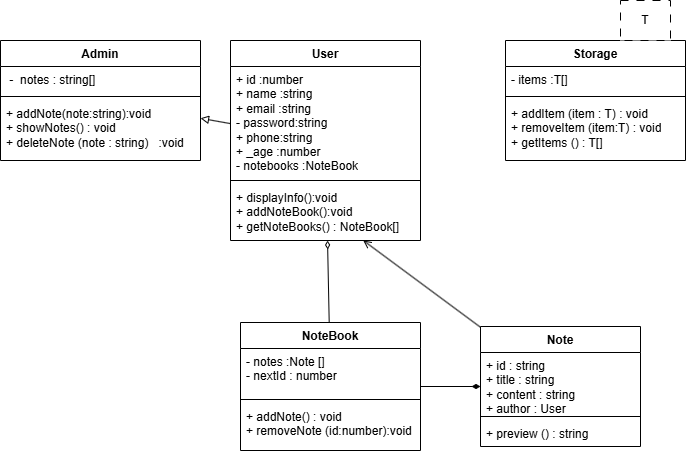

The diagram above was exported from draw.io. Its source (the exported page's mxGraphModel, read from the mxfile embedded in the PNG):
<mxGraphModel dx="1406" dy="780" grid="1" gridSize="10" guides="1" tooltips="1" connect="1" arrows="1" fold="1" page="1" pageScale="1" pageWidth="850" pageHeight="1100" math="0" shadow="0">
  <root>
    <mxCell id="0" />
    <mxCell id="1" parent="0" />
    <mxCell id="jn8Q2IHzXMR7W8TaK6lf-30" edge="1" parent="1" source="jn8Q2IHzXMR7W8TaK6lf-1" style="endArrow=block;endFill=0;" target="jn8Q2IHzXMR7W8TaK6lf-6">
      <mxGeometry relative="1" as="geometry" />
    </mxCell>
    <mxCell id="jn8Q2IHzXMR7W8TaK6lf-32" edge="1" parent="1" source="jn8Q2IHzXMR7W8TaK6lf-1" style="startArrow=diamondThin;startFill=0;endArrow=none;" target="jn8Q2IHzXMR7W8TaK6lf-19">
      <mxGeometry relative="1" as="geometry" />
    </mxCell>
    <mxCell id="jn8Q2IHzXMR7W8TaK6lf-1" parent="1" style="swimlane;fontStyle=1;align=center;verticalAlign=top;childLayout=stackLayout;horizontal=1;startSize=26;horizontalStack=0;resizeParent=1;resizeParentMax=0;resizeLast=0;collapsible=1;marginBottom=0;whiteSpace=wrap;html=1;" value="User" vertex="1">
      <mxGeometry height="200" width="190" x="270" y="110" as="geometry" />
    </mxCell>
    <mxCell id="jn8Q2IHzXMR7W8TaK6lf-2" parent="jn8Q2IHzXMR7W8TaK6lf-1" style="text;strokeColor=none;fillColor=none;align=left;verticalAlign=top;spacingLeft=4;spacingRight=4;overflow=hidden;rotatable=0;points=[[0,0.5],[1,0.5]];portConstraint=eastwest;whiteSpace=wrap;html=1;" value="+ id :number&lt;div&gt;+ name :string&lt;/div&gt;&lt;div&gt;+ email :string&lt;/div&gt;&lt;div&gt;- password:string&lt;/div&gt;&lt;div&gt;+ phone:string&lt;/div&gt;&lt;div&gt;+ _age :number&lt;/div&gt;&lt;div&gt;- notebooks :NoteBook&lt;/div&gt;" vertex="1">
      <mxGeometry height="110" width="190" y="26" as="geometry" />
    </mxCell>
    <mxCell id="jn8Q2IHzXMR7W8TaK6lf-3" parent="jn8Q2IHzXMR7W8TaK6lf-1" style="line;strokeWidth=1;fillColor=none;align=left;verticalAlign=middle;spacingTop=-1;spacingLeft=3;spacingRight=3;rotatable=0;labelPosition=right;points=[];portConstraint=eastwest;strokeColor=inherit;labelPerimeter=1;" value="" vertex="1">
      <mxGeometry height="8" width="190" y="136" as="geometry" />
    </mxCell>
    <mxCell id="jn8Q2IHzXMR7W8TaK6lf-4" parent="jn8Q2IHzXMR7W8TaK6lf-1" style="text;strokeColor=none;fillColor=none;align=left;verticalAlign=top;spacingLeft=4;spacingRight=4;overflow=hidden;rotatable=0;points=[[0,0.5],[1,0.5]];portConstraint=eastwest;whiteSpace=wrap;html=1;" value="+ displayInfo():void&lt;div&gt;+ addNoteBook():void&lt;/div&gt;&lt;div&gt;+ getNoteBooks() : NoteBook[]&lt;/div&gt;" vertex="1">
      <mxGeometry height="56" width="190" y="144" as="geometry" />
    </mxCell>
    <mxCell id="jn8Q2IHzXMR7W8TaK6lf-6" parent="1" style="swimlane;fontStyle=1;align=center;verticalAlign=top;childLayout=stackLayout;horizontal=1;startSize=26;horizontalStack=0;resizeParent=1;resizeParentMax=0;resizeLast=0;collapsible=1;marginBottom=0;whiteSpace=wrap;html=1;" value="Admin" vertex="1">
      <mxGeometry height="120" width="200" x="40" y="110" as="geometry" />
    </mxCell>
    <mxCell id="jn8Q2IHzXMR7W8TaK6lf-7" parent="jn8Q2IHzXMR7W8TaK6lf-6" style="text;strokeColor=none;fillColor=none;align=left;verticalAlign=top;spacingLeft=4;spacingRight=4;overflow=hidden;rotatable=0;points=[[0,0.5],[1,0.5]];portConstraint=eastwest;whiteSpace=wrap;html=1;" value="&amp;nbsp;-&amp;nbsp; notes : string[]" vertex="1">
      <mxGeometry height="26" width="200" y="26" as="geometry" />
    </mxCell>
    <mxCell id="jn8Q2IHzXMR7W8TaK6lf-8" parent="jn8Q2IHzXMR7W8TaK6lf-6" style="line;strokeWidth=1;fillColor=none;align=left;verticalAlign=middle;spacingTop=-1;spacingLeft=3;spacingRight=3;rotatable=0;labelPosition=right;points=[];portConstraint=eastwest;strokeColor=inherit;labelPerimeter=1;" value="" vertex="1">
      <mxGeometry height="8" width="200" y="52" as="geometry" />
    </mxCell>
    <mxCell id="jn8Q2IHzXMR7W8TaK6lf-9" parent="jn8Q2IHzXMR7W8TaK6lf-6" style="text;strokeColor=none;fillColor=none;align=left;verticalAlign=top;spacingLeft=4;spacingRight=4;overflow=hidden;rotatable=0;points=[[0,0.5],[1,0.5]];portConstraint=eastwest;whiteSpace=wrap;html=1;" value="+ addNote(note:string):void&lt;div&gt;+ showNotes() : void&amp;nbsp;&lt;/div&gt;&lt;div&gt;+ deleteNote (note : string)&amp;nbsp; &amp;nbsp;:void&lt;/div&gt;" vertex="1">
      <mxGeometry height="60" width="200" y="60" as="geometry" />
    </mxCell>
    <mxCell id="jn8Q2IHzXMR7W8TaK6lf-31" edge="1" parent="1" source="jn8Q2IHzXMR7W8TaK6lf-15" style="startArrow=diamondThin;startFill=1;endArrow=none;" target="jn8Q2IHzXMR7W8TaK6lf-19">
      <mxGeometry relative="1" as="geometry" />
    </mxCell>
    <mxCell id="jn8Q2IHzXMR7W8TaK6lf-33" edge="1" parent="1" source="jn8Q2IHzXMR7W8TaK6lf-15" style="endArrow=open;endFill=0;" target="jn8Q2IHzXMR7W8TaK6lf-4">
      <mxGeometry relative="1" as="geometry" />
    </mxCell>
    <mxCell id="jn8Q2IHzXMR7W8TaK6lf-15" parent="1" style="swimlane;fontStyle=1;align=center;verticalAlign=top;childLayout=stackLayout;horizontal=1;startSize=26;horizontalStack=0;resizeParent=1;resizeParentMax=0;resizeLast=0;collapsible=1;marginBottom=0;whiteSpace=wrap;html=1;" value="Note" vertex="1">
      <mxGeometry height="120" width="160" x="520" y="396" as="geometry" />
    </mxCell>
    <mxCell id="jn8Q2IHzXMR7W8TaK6lf-16" parent="jn8Q2IHzXMR7W8TaK6lf-15" style="text;strokeColor=none;fillColor=none;align=left;verticalAlign=top;spacingLeft=4;spacingRight=4;overflow=hidden;rotatable=0;points=[[0,0.5],[1,0.5]];portConstraint=eastwest;whiteSpace=wrap;html=1;" value="+ id : string&amp;nbsp;&lt;div&gt;+ title : string&amp;nbsp;&lt;/div&gt;&lt;div&gt;+ content : string&amp;nbsp;&lt;/div&gt;&lt;div&gt;+ author : User&lt;/div&gt;" vertex="1">
      <mxGeometry height="60" width="160" y="26" as="geometry" />
    </mxCell>
    <mxCell id="jn8Q2IHzXMR7W8TaK6lf-17" parent="jn8Q2IHzXMR7W8TaK6lf-15" style="line;strokeWidth=1;fillColor=none;align=left;verticalAlign=middle;spacingTop=-1;spacingLeft=3;spacingRight=3;rotatable=0;labelPosition=right;points=[];portConstraint=eastwest;strokeColor=inherit;labelPerimeter=1;" value="" vertex="1">
      <mxGeometry height="8" width="160" y="86" as="geometry" />
    </mxCell>
    <mxCell id="jn8Q2IHzXMR7W8TaK6lf-18" parent="jn8Q2IHzXMR7W8TaK6lf-15" style="text;strokeColor=none;fillColor=none;align=left;verticalAlign=top;spacingLeft=4;spacingRight=4;overflow=hidden;rotatable=0;points=[[0,0.5],[1,0.5]];portConstraint=eastwest;whiteSpace=wrap;html=1;" value="+ preview () : string" vertex="1">
      <mxGeometry height="26" width="160" y="94" as="geometry" />
    </mxCell>
    <mxCell id="jn8Q2IHzXMR7W8TaK6lf-19" parent="1" style="swimlane;fontStyle=1;align=center;verticalAlign=top;childLayout=stackLayout;horizontal=1;startSize=26;horizontalStack=0;resizeParent=1;resizeParentMax=0;resizeLast=0;collapsible=1;marginBottom=0;whiteSpace=wrap;html=1;" value="NoteBook" vertex="1">
      <mxGeometry height="128" width="180" x="280" y="392" as="geometry" />
    </mxCell>
    <mxCell id="jn8Q2IHzXMR7W8TaK6lf-20" parent="jn8Q2IHzXMR7W8TaK6lf-19" style="text;strokeColor=none;fillColor=none;align=left;verticalAlign=top;spacingLeft=4;spacingRight=4;overflow=hidden;rotatable=0;points=[[0,0.5],[1,0.5]];portConstraint=eastwest;whiteSpace=wrap;html=1;" value="- notes :Note []&lt;div&gt;- nextId : number&lt;/div&gt;" vertex="1">
      <mxGeometry height="47" width="180" y="26" as="geometry" />
    </mxCell>
    <mxCell id="jn8Q2IHzXMR7W8TaK6lf-21" parent="jn8Q2IHzXMR7W8TaK6lf-19" style="line;strokeWidth=1;fillColor=none;align=left;verticalAlign=middle;spacingTop=-1;spacingLeft=3;spacingRight=3;rotatable=0;labelPosition=right;points=[];portConstraint=eastwest;strokeColor=inherit;labelPerimeter=1;" value="" vertex="1">
      <mxGeometry height="8" width="180" y="73" as="geometry" />
    </mxCell>
    <mxCell id="jn8Q2IHzXMR7W8TaK6lf-22" parent="jn8Q2IHzXMR7W8TaK6lf-19" style="text;strokeColor=none;fillColor=none;align=left;verticalAlign=top;spacingLeft=4;spacingRight=4;overflow=hidden;rotatable=0;points=[[0,0.5],[1,0.5]];portConstraint=eastwest;whiteSpace=wrap;html=1;" value="+ addNote() : void&amp;nbsp;&lt;div&gt;+ removeNote (id:number):void&lt;/div&gt;" vertex="1">
      <mxGeometry height="47" width="180" y="81" as="geometry" />
    </mxCell>
    <mxCell id="jn8Q2IHzXMR7W8TaK6lf-23" parent="1" style="swimlane;fontStyle=1;align=center;verticalAlign=top;childLayout=stackLayout;horizontal=1;startSize=26;horizontalStack=0;resizeParent=1;resizeParentMax=0;resizeLast=0;collapsible=1;marginBottom=0;whiteSpace=wrap;html=1;" value="Storage" vertex="1">
      <mxGeometry height="120" width="180" x="545" y="110" as="geometry" />
    </mxCell>
    <mxCell id="jn8Q2IHzXMR7W8TaK6lf-24" parent="jn8Q2IHzXMR7W8TaK6lf-23" style="text;strokeColor=none;fillColor=none;align=left;verticalAlign=top;spacingLeft=4;spacingRight=4;overflow=hidden;rotatable=0;points=[[0,0.5],[1,0.5]];portConstraint=eastwest;whiteSpace=wrap;html=1;" value="- items :T[]" vertex="1">
      <mxGeometry height="26" width="180" y="26" as="geometry" />
    </mxCell>
    <mxCell id="jn8Q2IHzXMR7W8TaK6lf-25" parent="jn8Q2IHzXMR7W8TaK6lf-23" style="line;strokeWidth=1;fillColor=none;align=left;verticalAlign=middle;spacingTop=-1;spacingLeft=3;spacingRight=3;rotatable=0;labelPosition=right;points=[];portConstraint=eastwest;strokeColor=inherit;labelPerimeter=1;" value="" vertex="1">
      <mxGeometry height="8" width="180" y="52" as="geometry" />
    </mxCell>
    <mxCell id="jn8Q2IHzXMR7W8TaK6lf-26" parent="jn8Q2IHzXMR7W8TaK6lf-23" style="text;strokeColor=none;fillColor=none;align=left;verticalAlign=top;spacingLeft=4;spacingRight=4;overflow=hidden;rotatable=0;points=[[0,0.5],[1,0.5]];portConstraint=eastwest;whiteSpace=wrap;html=1;" value="+ addItem (item : T) : void&amp;nbsp;&lt;div&gt;+ removeItem (item:T) : void&lt;/div&gt;&lt;div&gt;+ getItems () : T[]&lt;/div&gt;" vertex="1">
      <mxGeometry height="60" width="180" y="60" as="geometry" />
    </mxCell>
    <mxCell id="jn8Q2IHzXMR7W8TaK6lf-29" parent="1" style="rounded=0;whiteSpace=wrap;html=1;dashed=1;dashPattern=8 8;movable=1;resizable=1;rotatable=1;deletable=1;editable=1;locked=0;connectable=1;" value="T" vertex="1">
      <mxGeometry height="40" width="50" x="660" y="70" as="geometry" />
    </mxCell>
  </root>
</mxGraphModel>